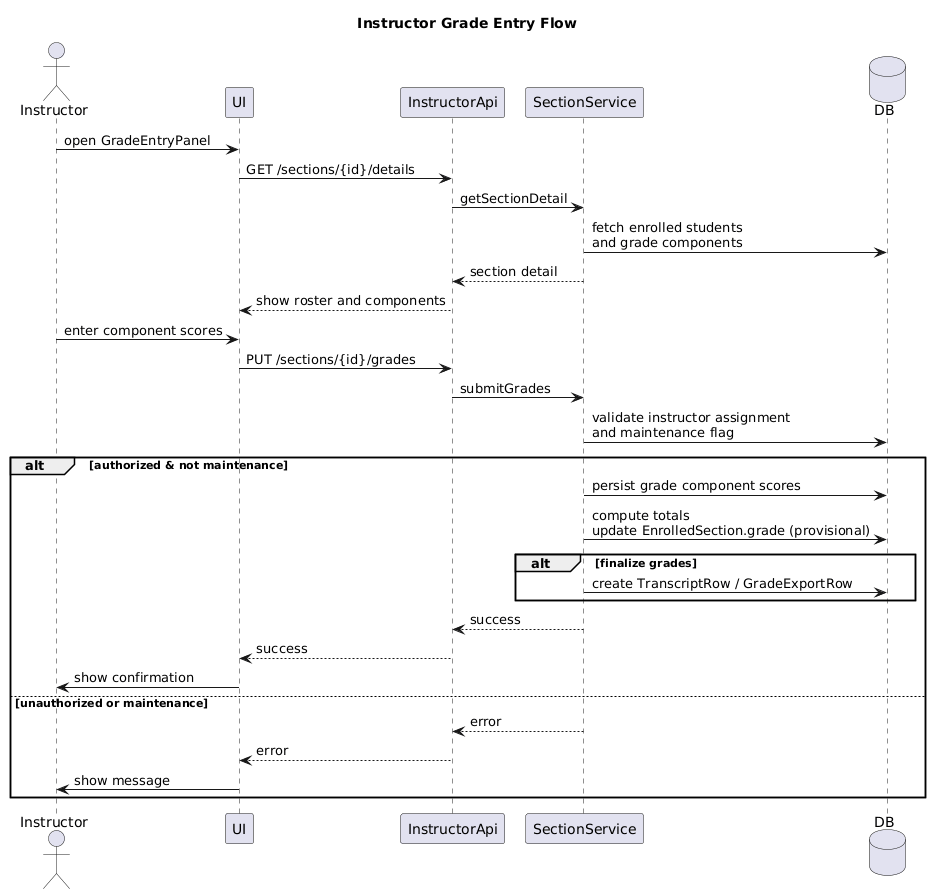

The diagram above was rendered by PlantUML. Its source (embedded in the PNG):
@startuml
title Instructor Grade Entry Flow
actor Instructor
participant UI
participant InstructorApi
participant SectionService
database DB

Instructor -> UI: open GradeEntryPanel
UI -> InstructorApi: GET /sections/{id}/details
InstructorApi -> SectionService: getSectionDetail
SectionService -> DB: fetch enrolled students\nand grade components
SectionService --> InstructorApi: section detail
InstructorApi --> UI: show roster and components
Instructor -> UI: enter component scores
UI -> InstructorApi: PUT /sections/{id}/grades
InstructorApi -> SectionService: submitGrades
SectionService -> DB: validate instructor assignment\nand maintenance flag
alt authorized & not maintenance
  SectionService -> DB: persist grade component scores
  SectionService -> DB: compute totals\nupdate EnrolledSection.grade (provisional)
  alt finalize grades
    SectionService -> DB: create TranscriptRow / GradeExportRow
  end
  SectionService --> InstructorApi: success
  InstructorApi --> UI: success
  UI -> Instructor: show confirmation
else unauthorized or maintenance
  SectionService --> InstructorApi: error
  InstructorApi --> UI: error
  UI -> Instructor: show message
end

@enduml